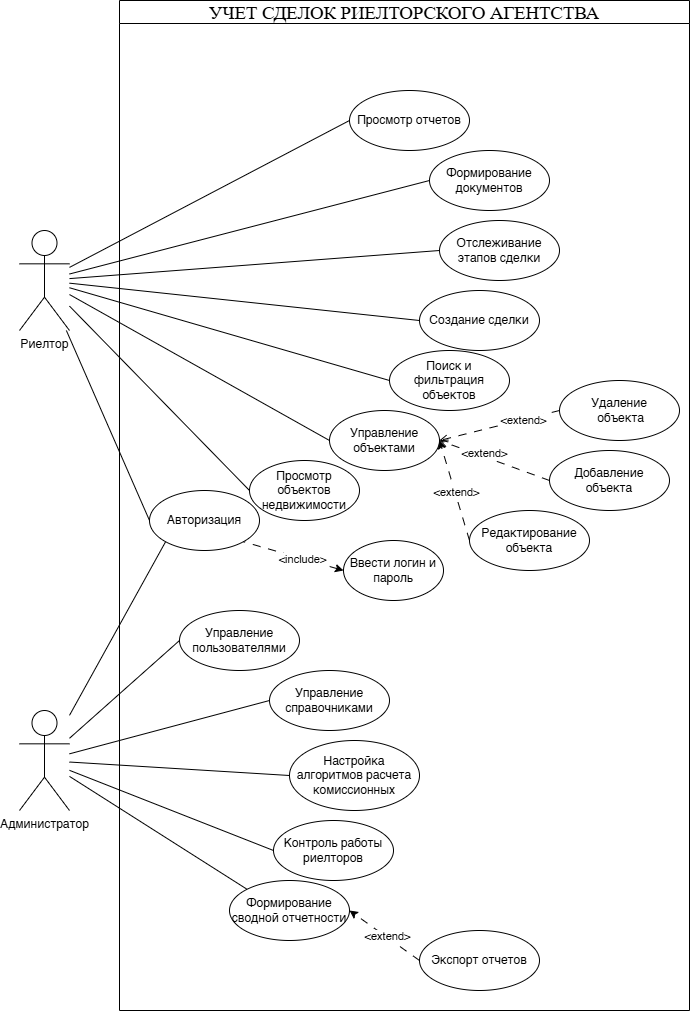

The diagram above was exported from draw.io. Its source (the exported page's mxGraphModel, read from the mxfile embedded in the PNG):
<mxGraphModel dx="1783" dy="943" grid="1" gridSize="10" guides="1" tooltips="1" connect="1" arrows="1" fold="1" page="1" pageScale="1" pageWidth="827" pageHeight="1169" math="0" shadow="0">
  <root>
    <mxCell id="0" />
    <mxCell id="1" parent="0" />
    <mxCell id="bQmNp7BuQOzIE8-xipiH-1" parent="1" style="shape=umlActor;verticalLabelPosition=bottom;verticalAlign=top;html=1;outlineConnect=0;" value="Риелтор" vertex="1">
      <mxGeometry height="100" width="50" x="240" y="290" as="geometry" />
    </mxCell>
    <mxCell id="bQmNp7BuQOzIE8-xipiH-2" parent="1" style="shape=umlActor;verticalLabelPosition=bottom;verticalAlign=top;html=1;outlineConnect=0;" value="Администратор" vertex="1">
      <mxGeometry height="100" width="50" x="240" y="770" as="geometry" />
    </mxCell>
    <mxCell id="bQmNp7BuQOzIE8-xipiH-3" parent="1" style="ellipse;whiteSpace=wrap;html=1;" value="Авторизация" vertex="1">
      <mxGeometry height="60" width="110" x="370" y="550" as="geometry" />
    </mxCell>
    <mxCell id="bQmNp7BuQOzIE8-xipiH-4" parent="1" style="ellipse;whiteSpace=wrap;html=1;" value="Поиск и фильтрация объектов" vertex="1">
      <mxGeometry height="60" width="120" x="610" y="410" as="geometry" />
    </mxCell>
    <mxCell id="bQmNp7BuQOzIE8-xipiH-5" parent="1" style="ellipse;whiteSpace=wrap;html=1;" value="Ввести логин и пароль" vertex="1">
      <mxGeometry height="60" width="100" x="564" y="600" as="geometry" />
    </mxCell>
    <mxCell id="bQmNp7BuQOzIE8-xipiH-6" edge="1" parent="1" source="bQmNp7BuQOzIE8-xipiH-1" style="endArrow=none;html=1;rounded=0;entryX=0;entryY=0.5;entryDx=0;entryDy=0;" target="bQmNp7BuQOzIE8-xipiH-3" value="">
      <mxGeometry height="50" relative="1" width="50" as="geometry">
        <mxPoint x="900" y="570" as="sourcePoint" />
        <mxPoint x="950" y="520" as="targetPoint" />
      </mxGeometry>
    </mxCell>
    <mxCell id="bQmNp7BuQOzIE8-xipiH-7" edge="1" parent="1" source="bQmNp7BuQOzIE8-xipiH-5" style="endArrow=none;html=1;rounded=0;entryX=1;entryY=1;entryDx=0;entryDy=0;exitX=0;exitY=0.5;exitDx=0;exitDy=0;startArrow=classic;startFill=1;endFill=0;dashed=1;dashPattern=8 8;" target="bQmNp7BuQOzIE8-xipiH-3" value="">
      <mxGeometry height="50" relative="1" width="50" as="geometry">
        <mxPoint x="900" y="570" as="sourcePoint" />
        <mxPoint x="950" y="520" as="targetPoint" />
      </mxGeometry>
    </mxCell>
    <mxCell id="bQmNp7BuQOzIE8-xipiH-8" connectable="0" parent="bQmNp7BuQOzIE8-xipiH-7" style="edgeLabel;html=1;align=center;verticalAlign=middle;resizable=0;points=[];" value="&amp;lt;include&amp;gt;" vertex="1">
      <mxGeometry relative="1" x="-0.1678" as="geometry">
        <mxPoint as="offset" />
      </mxGeometry>
    </mxCell>
    <mxCell id="bQmNp7BuQOzIE8-xipiH-9" parent="1" style="ellipse;whiteSpace=wrap;html=1;" value="Просмотр объектов недвижимости" vertex="1">
      <mxGeometry height="60" width="110" x="470" y="520" as="geometry" />
    </mxCell>
    <mxCell id="bQmNp7BuQOzIE8-xipiH-10" edge="1" parent="1" source="bQmNp7BuQOzIE8-xipiH-1" style="endArrow=none;html=1;rounded=0;entryX=0;entryY=0.5;entryDx=0;entryDy=0;" target="bQmNp7BuQOzIE8-xipiH-9" value="">
      <mxGeometry height="50" relative="1" width="50" as="geometry">
        <mxPoint x="280" y="350.00087719298244" as="sourcePoint" />
        <mxPoint x="1000" y="341.65" as="targetPoint" />
      </mxGeometry>
    </mxCell>
    <mxCell id="bQmNp7BuQOzIE8-xipiH-11" parent="1" style="ellipse;whiteSpace=wrap;html=1;" value="Управление объектами" vertex="1">
      <mxGeometry height="60" width="110" x="550" y="470" as="geometry" />
    </mxCell>
    <mxCell id="bQmNp7BuQOzIE8-xipiH-12" edge="1" parent="1" source="bQmNp7BuQOzIE8-xipiH-1" style="endArrow=none;html=1;rounded=0;entryX=0;entryY=0.5;entryDx=0;entryDy=0;" target="bQmNp7BuQOzIE8-xipiH-11" value="">
      <mxGeometry height="50" relative="1" width="50" as="geometry">
        <mxPoint x="500" y="263" as="sourcePoint" />
        <mxPoint x="1160" y="248.64999999999998" as="targetPoint" />
      </mxGeometry>
    </mxCell>
    <mxCell id="bQmNp7BuQOzIE8-xipiH-13" edge="1" parent="1" source="bQmNp7BuQOzIE8-xipiH-1" style="endArrow=none;html=1;rounded=0;entryX=0;entryY=0.5;entryDx=0;entryDy=0;" target="bQmNp7BuQOzIE8-xipiH-4" value="">
      <mxGeometry height="50" relative="1" width="50" as="geometry">
        <mxPoint x="380" y="520" as="sourcePoint" />
        <mxPoint x="430" y="470" as="targetPoint" />
      </mxGeometry>
    </mxCell>
    <mxCell id="bQmNp7BuQOzIE8-xipiH-14" parent="1" style="ellipse;whiteSpace=wrap;html=1;" value="Создание сделки" vertex="1">
      <mxGeometry height="60" width="120" x="640" y="350" as="geometry" />
    </mxCell>
    <mxCell id="bQmNp7BuQOzIE8-xipiH-15" edge="1" parent="1" source="bQmNp7BuQOzIE8-xipiH-1" style="endArrow=none;html=1;rounded=0;entryX=0;entryY=0.5;entryDx=0;entryDy=0;" target="bQmNp7BuQOzIE8-xipiH-14" value="">
      <mxGeometry height="50" relative="1" width="50" as="geometry">
        <mxPoint x="395" y="290" as="sourcePoint" />
        <mxPoint x="485" y="413" as="targetPoint" />
      </mxGeometry>
    </mxCell>
    <mxCell id="bQmNp7BuQOzIE8-xipiH-16" edge="1" parent="1" source="bQmNp7BuQOzIE8-xipiH-18" style="endArrow=open;html=1;rounded=0;entryX=1;entryY=0.5;entryDx=0;entryDy=0;exitX=0;exitY=0.5;exitDx=0;exitDy=0;dashed=1;dashPattern=8 8;endFill=0;" target="bQmNp7BuQOzIE8-xipiH-11" value="">
      <mxGeometry height="50" relative="1" width="50" as="geometry">
        <mxPoint x="780" y="500" as="sourcePoint" />
        <mxPoint x="670" y="410" as="targetPoint" />
      </mxGeometry>
    </mxCell>
    <mxCell id="bQmNp7BuQOzIE8-xipiH-17" connectable="0" parent="bQmNp7BuQOzIE8-xipiH-16" style="edgeLabel;html=1;align=center;verticalAlign=middle;resizable=0;points=[];" value="&amp;lt;extend&amp;gt;" vertex="1">
      <mxGeometry relative="1" x="0.2173" y="-3" as="geometry">
        <mxPoint as="offset" />
      </mxGeometry>
    </mxCell>
    <mxCell id="bQmNp7BuQOzIE8-xipiH-18" parent="1" style="ellipse;whiteSpace=wrap;html=1;" value="Добавление объекта" vertex="1">
      <mxGeometry height="60" width="120" x="770" y="510" as="geometry" />
    </mxCell>
    <mxCell id="bQmNp7BuQOzIE8-xipiH-19" edge="1" parent="1" style="endArrow=open;html=1;rounded=0;entryX=1;entryY=0.5;entryDx=0;entryDy=0;dashed=1;dashPattern=8 8;endFill=0;" target="bQmNp7BuQOzIE8-xipiH-11" value="">
      <mxGeometry height="50" relative="1" width="50" as="geometry">
        <mxPoint x="780" y="470" as="sourcePoint" />
        <mxPoint x="770" y="510" as="targetPoint" />
      </mxGeometry>
    </mxCell>
    <mxCell id="bQmNp7BuQOzIE8-xipiH-20" connectable="0" parent="bQmNp7BuQOzIE8-xipiH-19" style="edgeLabel;html=1;align=center;verticalAlign=middle;resizable=0;points=[];" value="&amp;lt;extend&amp;gt;" vertex="1">
      <mxGeometry relative="1" x="-0.3875" as="geometry">
        <mxPoint as="offset" />
      </mxGeometry>
    </mxCell>
    <mxCell id="bQmNp7BuQOzIE8-xipiH-21" parent="1" style="ellipse;whiteSpace=wrap;html=1;" value="Удаление&lt;div&gt;&amp;nbsp;объекта&lt;/div&gt;" vertex="1">
      <mxGeometry height="60" width="120" x="780" y="440" as="geometry" />
    </mxCell>
    <mxCell id="bQmNp7BuQOzIE8-xipiH-22" edge="1" parent="1" source="bQmNp7BuQOzIE8-xipiH-24" style="endArrow=classic;html=1;rounded=0;entryX=1;entryY=0.5;entryDx=0;entryDy=0;exitX=0;exitY=0.5;exitDx=0;exitDy=0;dashed=1;dashPattern=8 8;" target="bQmNp7BuQOzIE8-xipiH-11" value="">
      <mxGeometry height="50" relative="1" width="50" as="geometry">
        <mxPoint x="931" y="590" as="sourcePoint" />
        <mxPoint x="820" y="570" as="targetPoint" />
      </mxGeometry>
    </mxCell>
    <mxCell id="bQmNp7BuQOzIE8-xipiH-23" connectable="0" parent="bQmNp7BuQOzIE8-xipiH-22" style="edgeLabel;html=1;align=center;verticalAlign=middle;resizable=0;points=[];" value="&amp;lt;extend&amp;gt;" vertex="1">
      <mxGeometry relative="1" x="-0.0366" y="-1" as="geometry">
        <mxPoint as="offset" />
      </mxGeometry>
    </mxCell>
    <mxCell id="bQmNp7BuQOzIE8-xipiH-24" parent="1" style="ellipse;whiteSpace=wrap;html=1;" value="Редактирование объекта" vertex="1">
      <mxGeometry height="60" width="120" x="690" y="570" as="geometry" />
    </mxCell>
    <mxCell id="bQmNp7BuQOzIE8-xipiH-25" parent="1" style="ellipse;whiteSpace=wrap;html=1;" value="Отслеживание этапов сделки" vertex="1">
      <mxGeometry height="60" width="120" x="660" y="280" as="geometry" />
    </mxCell>
    <mxCell id="bQmNp7BuQOzIE8-xipiH-26" edge="1" parent="1" source="bQmNp7BuQOzIE8-xipiH-1" style="endArrow=none;html=1;rounded=0;entryX=0;entryY=0.5;entryDx=0;entryDy=0;" target="bQmNp7BuQOzIE8-xipiH-25" value="">
      <mxGeometry height="50" relative="1" width="50" as="geometry">
        <mxPoint x="580" y="306.5" as="sourcePoint" />
        <mxPoint x="725" y="376.5" as="targetPoint" />
      </mxGeometry>
    </mxCell>
    <mxCell id="bQmNp7BuQOzIE8-xipiH-27" parent="1" style="ellipse;whiteSpace=wrap;html=1;" value="Формирование документов" vertex="1">
      <mxGeometry height="60" width="120" x="650" y="210" as="geometry" />
    </mxCell>
    <mxCell id="bQmNp7BuQOzIE8-xipiH-28" edge="1" parent="1" source="bQmNp7BuQOzIE8-xipiH-1" style="endArrow=none;html=1;rounded=0;entryX=0;entryY=0.5;entryDx=0;entryDy=0;" target="bQmNp7BuQOzIE8-xipiH-27" value="">
      <mxGeometry height="50" relative="1" width="50" as="geometry">
        <mxPoint x="290" y="248" as="sourcePoint" />
        <mxPoint x="580" y="270" as="targetPoint" />
      </mxGeometry>
    </mxCell>
    <mxCell id="bQmNp7BuQOzIE8-xipiH-29" parent="1" style="ellipse;whiteSpace=wrap;html=1;" value="Просмотр отчетов" vertex="1">
      <mxGeometry height="60" width="120" x="570" y="150" as="geometry" />
    </mxCell>
    <mxCell id="bQmNp7BuQOzIE8-xipiH-30" edge="1" parent="1" source="bQmNp7BuQOzIE8-xipiH-1" style="endArrow=none;html=1;rounded=0;entryX=0;entryY=0.5;entryDx=0;entryDy=0;" target="bQmNp7BuQOzIE8-xipiH-29" value="">
      <mxGeometry height="50" relative="1" width="50" as="geometry">
        <mxPoint x="345.0000000000001" y="323.01886792452797" as="sourcePoint" />
        <mxPoint x="650" y="226.5" as="targetPoint" />
      </mxGeometry>
    </mxCell>
    <mxCell id="bQmNp7BuQOzIE8-xipiH-31" edge="1" parent="1" source="bQmNp7BuQOzIE8-xipiH-2" style="endArrow=none;html=1;rounded=0;entryX=0;entryY=1;entryDx=0;entryDy=0;" target="bQmNp7BuQOzIE8-xipiH-3" value="">
      <mxGeometry height="50" relative="1" width="50" as="geometry">
        <mxPoint x="460" y="880" as="sourcePoint" />
        <mxPoint x="510" y="830" as="targetPoint" />
      </mxGeometry>
    </mxCell>
    <mxCell id="bQmNp7BuQOzIE8-xipiH-32" parent="1" style="ellipse;whiteSpace=wrap;html=1;" value="Управление пользователями" vertex="1">
      <mxGeometry height="60" width="120" x="400" y="670" as="geometry" />
    </mxCell>
    <mxCell id="bQmNp7BuQOzIE8-xipiH-33" edge="1" parent="1" source="bQmNp7BuQOzIE8-xipiH-2" style="endArrow=none;html=1;rounded=0;entryX=0;entryY=0.5;entryDx=0;entryDy=0;" target="bQmNp7BuQOzIE8-xipiH-32" value="">
      <mxGeometry height="50" relative="1" width="50" as="geometry">
        <mxPoint x="224" y="948" as="sourcePoint" />
        <mxPoint x="609" y="986.5" as="targetPoint" />
      </mxGeometry>
    </mxCell>
    <mxCell id="bQmNp7BuQOzIE8-xipiH-34" parent="1" style="ellipse;whiteSpace=wrap;html=1;" value="Управление справочниками" vertex="1">
      <mxGeometry height="60" width="120" x="490" y="730" as="geometry" />
    </mxCell>
    <mxCell id="bQmNp7BuQOzIE8-xipiH-35" edge="1" parent="1" source="bQmNp7BuQOzIE8-xipiH-2" style="endArrow=none;html=1;rounded=0;entryX=0;entryY=0.5;entryDx=0;entryDy=0;" target="bQmNp7BuQOzIE8-xipiH-34" value="">
      <mxGeometry height="50" relative="1" width="50" as="geometry">
        <mxPoint x="610" y="872" as="sourcePoint" />
        <mxPoint x="879" y="1066.5" as="targetPoint" />
      </mxGeometry>
    </mxCell>
    <mxCell id="bQmNp7BuQOzIE8-xipiH-36" parent="1" style="ellipse;whiteSpace=wrap;html=1;" value="Настройка алгоритмов расчета комиссионных" vertex="1">
      <mxGeometry height="70" width="130" x="510" y="800" as="geometry" />
    </mxCell>
    <mxCell id="bQmNp7BuQOzIE8-xipiH-37" edge="1" parent="1" source="bQmNp7BuQOzIE8-xipiH-2" style="endArrow=none;html=1;rounded=0;entryX=0;entryY=0.5;entryDx=0;entryDy=0;" target="bQmNp7BuQOzIE8-xipiH-36" value="">
      <mxGeometry height="50" relative="1" width="50" as="geometry">
        <mxPoint x="564" y="922" as="sourcePoint" />
        <mxPoint x="833" y="1116.5" as="targetPoint" />
      </mxGeometry>
    </mxCell>
    <mxCell id="bQmNp7BuQOzIE8-xipiH-38" parent="1" style="ellipse;whiteSpace=wrap;html=1;" value="Контроль работы риелторов" vertex="1">
      <mxGeometry height="60" width="120" x="494" y="880" as="geometry" />
    </mxCell>
    <mxCell id="bQmNp7BuQOzIE8-xipiH-39" edge="1" parent="1" source="bQmNp7BuQOzIE8-xipiH-2" style="endArrow=none;html=1;rounded=0;entryX=0;entryY=0.5;entryDx=0;entryDy=0;" target="bQmNp7BuQOzIE8-xipiH-38" value="">
      <mxGeometry height="50" relative="1" width="50" as="geometry">
        <mxPoint x="610" y="1092" as="sourcePoint" />
        <mxPoint x="879" y="1286.5" as="targetPoint" />
      </mxGeometry>
    </mxCell>
    <mxCell id="bQmNp7BuQOzIE8-xipiH-40" parent="1" style="ellipse;whiteSpace=wrap;html=1;" value="Формирование сводной отчетности" vertex="1">
      <mxGeometry height="60" width="120" x="450" y="940" as="geometry" />
    </mxCell>
    <mxCell id="bQmNp7BuQOzIE8-xipiH-41" edge="1" parent="1" source="bQmNp7BuQOzIE8-xipiH-2" style="endArrow=none;html=1;rounded=0;entryX=0;entryY=0;entryDx=0;entryDy=0;" target="bQmNp7BuQOzIE8-xipiH-40" value="">
      <mxGeometry height="50" relative="1" width="50" as="geometry">
        <mxPoint x="484" y="1052" as="sourcePoint" />
        <mxPoint x="753" y="1246.5" as="targetPoint" />
      </mxGeometry>
    </mxCell>
    <mxCell id="bQmNp7BuQOzIE8-xipiH-42" edge="1" parent="1" source="bQmNp7BuQOzIE8-xipiH-44" style="endArrow=classic;html=1;rounded=0;entryX=1;entryY=0.5;entryDx=0;entryDy=0;exitX=0;exitY=0.5;exitDx=0;exitDy=0;dashed=1;dashPattern=8 8;" target="bQmNp7BuQOzIE8-xipiH-40" value="">
      <mxGeometry height="50" relative="1" width="50" as="geometry">
        <mxPoint x="931" y="1180" as="sourcePoint" />
        <mxPoint x="660" y="1090" as="targetPoint" />
      </mxGeometry>
    </mxCell>
    <mxCell id="bQmNp7BuQOzIE8-xipiH-43" connectable="0" parent="bQmNp7BuQOzIE8-xipiH-42" style="edgeLabel;html=1;align=center;verticalAlign=middle;resizable=0;points=[];" value="&amp;lt;extend&amp;gt;" vertex="1">
      <mxGeometry relative="1" x="-0.0366" y="-1" as="geometry">
        <mxPoint as="offset" />
      </mxGeometry>
    </mxCell>
    <mxCell id="bQmNp7BuQOzIE8-xipiH-44" parent="1" style="ellipse;whiteSpace=wrap;html=1;" value="Экспорт отчетов" vertex="1">
      <mxGeometry height="60" width="120" x="640" y="990" as="geometry" />
    </mxCell>
    <mxCell id="yrs3jyZ5PSuFrXEQxHAh-1" parent="1" style="swimlane;whiteSpace=wrap;html=1;" value="&lt;span style=&quot;font-size: 14pt; line-height: 115%; font-family: &amp;quot;Times New Roman&amp;quot;, serif; font-weight: normal;&quot;&gt;УЧЕТ СДЕЛОК РИЕЛТОРСКОГО АГЕНТСТВА&lt;/span&gt;" vertex="1">
      <mxGeometry height="1010" width="570" x="340" y="60" as="geometry" />
    </mxCell>
  </root>
</mxGraphModel>